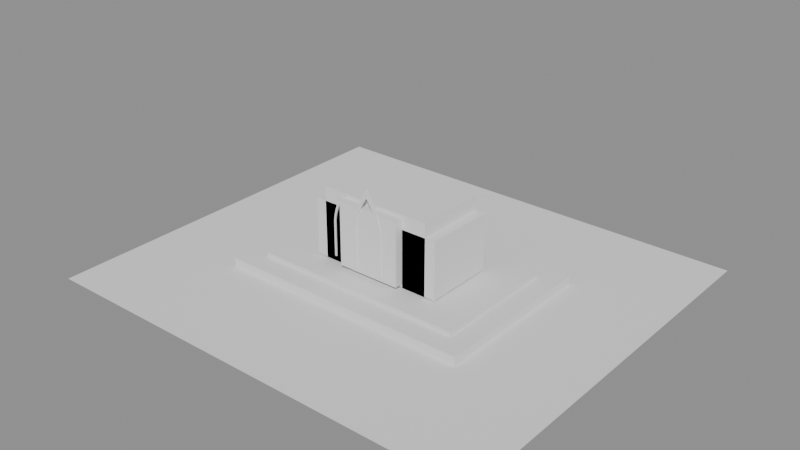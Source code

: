 # Source: 00009.blend  (saved by Blender 4.5.90; exported with 4.5.12 LTS)
import bpy
from mathutils import Matrix  # noqa: F401  (used for matrix-valued properties, if any)

bpy.ops.wm.read_factory_settings(use_empty=True)
scene = bpy.context.scene
scene.name = 'Scene'

# ---- meshes
me_plane = bpy.data.meshes.new('Plane')
me_plane.from_pydata([(-1.0, -1.0, 0.0), (1.0, -1.0, 0.0), (-1.0, 1.0, 0.0), (1.0, 1.0, 0.0)], [], [(0, 1, 3, 2)])
_uv = me_plane.uv_layers.new(name='UVMap')
_uv.uv.foreach_set('vector', [0.0, 0.0, 1.0, 0.0, 1.0, 1.0, 0.0, 1.0])
me_plane.update()
me_cube = bpy.data.meshes.new('Cube')
me_cube.from_pydata([(-1.0, -1.0, -1.0), (-1.0, -1.0, 1.0), (-1.0, 1.0, -1.0), (-1.0, 1.0, 1.0), (1.0, -1.0, -1.0), (1.0, -1.0, 1.0), (1.0, 1.0, -1.0), (1.0, 1.0, 1.0)], [], [(0, 1, 3, 2), (2, 3, 7, 6), (6, 7, 5, 4), (4, 5, 1, 0), (2, 6, 4, 0), (7, 3, 1, 5)])
_uv = me_cube.uv_layers.new(name='UVMap')
_uv.uv.foreach_set('vector', [0.375, 0.0, 0.625, 0.0, 0.625, 0.25, 0.375, 0.25, 0.375, 0.25, 0.625, 0.25, 0.625, 0.5, 0.375, 0.5, 0.375, 0.5, 0.625, 0.5, 0.625, 0.75, 0.375, 0.75, 0.375, 0.75, 0.625, 0.75, 0.625, 1.0, 0.375, 1.0, 0.125, 0.5, 0.375, 0.5, 0.375, 0.75, 0.125, 0.75, 0.625, 0.5, 0.875, 0.5, 0.875, 0.75, 0.625, 0.75])
me_cube.update()
me_cube_001 = bpy.data.meshes.new('Cube.001')
me_cube_001.from_pydata([(-1.0, -1.0, -1.0), (-1.0, -1.0, 1.0), (-1.0, 1.0, -1.0), (-1.0, 1.0, 1.0), (1.0, -1.0, -1.0), (1.0, -1.0, 1.0), (1.0, 1.0, -1.0), (1.0, 1.0, 1.0)], [], [(0, 1, 3, 2), (2, 3, 7, 6), (6, 7, 5, 4), (4, 5, 1, 0), (2, 6, 4, 0), (7, 3, 1, 5)])
_uv = me_cube_001.uv_layers.new(name='UVMap')
_uv.uv.foreach_set('vector', [0.375, 0.0, 0.625, 0.0, 0.625, 0.25, 0.375, 0.25, 0.375, 0.25, 0.625, 0.25, 0.625, 0.5, 0.375, 0.5, 0.375, 0.5, 0.625, 0.5, 0.625, 0.75, 0.375, 0.75, 0.375, 0.75, 0.625, 0.75, 0.625, 1.0, 0.375, 1.0, 0.125, 0.5, 0.375, 0.5, 0.375, 0.75, 0.125, 0.75, 0.625, 0.5, 0.875, 0.5, 0.875, 0.75, 0.625, 0.75])
me_cube_001.update()
me_cube_002 = bpy.data.meshes.new('Cube.002')
me_cube_002.from_pydata([(-1.0, -1.0, -1.0), (-1.0, -1.0, 1.0), (-1.0, 1.0, -1.0), (-1.0, 1.0, 1.0), (1.0, -1.0, -1.0), (1.0, -1.0, 1.0), (1.0, 1.0, -1.0), (1.0, 1.0, 1.0)], [], [(0, 1, 3, 2), (2, 3, 7, 6), (6, 7, 5, 4), (4, 5, 1, 0), (2, 6, 4, 0), (7, 3, 1, 5)])
_uv = me_cube_002.uv_layers.new(name='UVMap')
_uv.uv.foreach_set('vector', [0.375, 0.0, 0.625, 0.0, 0.625, 0.25, 0.375, 0.25, 0.375, 0.25, 0.625, 0.25, 0.625, 0.5, 0.375, 0.5, 0.375, 0.5, 0.625, 0.5, 0.625, 0.75, 0.375, 0.75, 0.375, 0.75, 0.625, 0.75, 0.625, 1.0, 0.375, 1.0, 0.125, 0.5, 0.375, 0.5, 0.375, 0.75, 0.125, 0.75, 0.625, 0.5, 0.875, 0.5, 0.875, 0.75, 0.625, 0.75])
me_cube_002.update()
me_cube_003 = bpy.data.meshes.new('Cube.003')
me_cube_003.from_pydata([(-1.0, -1.0, -1.0), (-1.0, -1.0, 1.0), (-1.0, 1.0, -1.0), (-1.0, 1.0, 1.0), (1.0, -1.0, -1.0), (1.0, -1.0, 1.0), (1.0, 1.0, -1.0), (1.0, 1.0, 1.0)], [], [(0, 1, 3, 2), (2, 3, 7, 6), (6, 7, 5, 4), (4, 5, 1, 0), (2, 6, 4, 0), (7, 3, 1, 5)])
_uv = me_cube_003.uv_layers.new(name='UVMap')
_uv.uv.foreach_set('vector', [0.375, 0.0, 0.625, 0.0, 0.625, 0.25, 0.375, 0.25, 0.375, 0.25, 0.625, 0.25, 0.625, 0.5, 0.375, 0.5, 0.375, 0.5, 0.625, 0.5, 0.625, 0.75, 0.375, 0.75, 0.375, 0.75, 0.625, 0.75, 0.625, 1.0, 0.375, 1.0, 0.125, 0.5, 0.375, 0.5, 0.375, 0.75, 0.125, 0.75, 0.625, 0.5, 0.875, 0.5, 0.875, 0.75, 0.625, 0.75])
me_cube_003.update()
me_cube_004 = bpy.data.meshes.new('Cube.004')
me_cube_004.from_pydata([(-1.0, -1.0, -1.0), (-1.0, -1.0, 1.0), (-1.0, 1.0, -1.0), (-1.0, 1.0, 1.0), (1.0, -1.0, -1.0), (1.0, -1.0, 1.0), (1.0, 1.0, -1.0), (1.0, 1.0, 1.0)], [], [(0, 1, 3, 2), (2, 3, 7, 6), (6, 7, 5, 4), (4, 5, 1, 0), (2, 6, 4, 0), (7, 3, 1, 5)])
_uv = me_cube_004.uv_layers.new(name='UVMap')
_uv.uv.foreach_set('vector', [0.375, 0.0, 0.625, 0.0, 0.625, 0.25, 0.375, 0.25, 0.375, 0.25, 0.625, 0.25, 0.625, 0.5, 0.375, 0.5, 0.375, 0.5, 0.625, 0.5, 0.625, 0.75, 0.375, 0.75, 0.375, 0.75, 0.625, 0.75, 0.625, 1.0, 0.375, 1.0, 0.125, 0.5, 0.375, 0.5, 0.375, 0.75, 0.125, 0.75, 0.625, 0.5, 0.875, 0.5, 0.875, 0.75, 0.625, 0.75])
me_cube_004.update()
me_cube_005 = bpy.data.meshes.new('Cube.005')
me_cube_005.from_pydata([(-1.0, -1.0, -1.0), (-1.0, -1.0, 1.0), (-1.0, 1.0, -1.0), (-1.0, 1.0, 1.0), (1.0, -1.0, -1.0), (1.0, -1.0, 1.0), (1.0, 1.0, -1.0), (1.0, 1.0, 1.0)], [], [(0, 1, 3, 2), (2, 3, 7, 6), (6, 7, 5, 4), (4, 5, 1, 0), (2, 6, 4, 0), (7, 3, 1, 5)])
_uv = me_cube_005.uv_layers.new(name='UVMap')
_uv.uv.foreach_set('vector', [0.375, 0.0, 0.625, 0.0, 0.625, 0.25, 0.375, 0.25, 0.375, 0.25, 0.625, 0.25, 0.625, 0.5, 0.375, 0.5, 0.375, 0.5, 0.625, 0.5, 0.625, 0.75, 0.375, 0.75, 0.375, 0.75, 0.625, 0.75, 0.625, 1.0, 0.375, 1.0, 0.125, 0.5, 0.375, 0.5, 0.375, 0.75, 0.125, 0.75, 0.625, 0.5, 0.875, 0.5, 0.875, 0.75, 0.625, 0.75])
me_cube_005.update()
me_taj_mainarch = bpy.data.meshes.new('Taj_MainArch')
me_taj_mainarch.from_pydata([(-1.0, -0.15, 0.0), (-1.0, -0.15, 1.6), (-0.9375, -0.15, 1.831), (-0.875, -0.15, 1.962), (-0.8125, -0.15, 2.072), (-0.75, -0.15, 2.169), (-0.6875, -0.15, 2.257), (-0.625, -0.15, 2.34), (-0.5625, -0.15, 2.418), (-0.5, -0.15, 2.492), (-0.4375, -0.15, 2.563), (-0.375, -0.15, 2.631), (-0.3125, -0.15, 2.697), (-0.25, -0.15, 2.761), (-0.1875, -0.15, 2.823), (-0.125, -0.15, 2.884), (-0.0625, -0.15, 2.942), (0.0, -0.15, 3.0), (0.0625, -0.15, 2.942), (0.125, -0.15, 2.884), (0.1875, -0.15, 2.823), (0.25, -0.15, 2.761), (0.3125, -0.15, 2.697), (0.375, -0.15, 2.631), (0.4375, -0.15, 2.563), (0.5, -0.15, 2.492), (0.5625, -0.15, 2.418), (0.625, -0.15, 2.34), (0.6875, -0.15, 2.257), (0.75, -0.15, 2.169), (0.8125, -0.15, 2.072), (0.875, -0.15, 1.962), (0.9375, -0.15, 1.831), (1.0, -0.15, 1.6), (1.0, -0.15, 0.0), (-0.8, -0.15, 0.0), (-0.8, -0.15, 1.6), (-0.75, -0.15, 1.781), (-0.7, -0.15, 1.885), (-0.65, -0.15, 1.971), (-0.6, -0.15, 2.047), (-0.55, -0.15, 2.116), (-0.5, -0.15, 2.181), (-0.45, -0.15, 2.243), (-0.4, -0.15, 2.301), (-0.35, -0.15, 2.357), (-0.3, -0.15, 2.41), (-0.25, -0.15, 2.462), (-0.2, -0.15, 2.512), (-0.15, -0.15, 2.561), (-0.1, -0.15, 2.609), (-0.05, -0.15, 2.655), (0.0, -0.15, 2.7), (0.05, -0.15, 2.655), (0.1, -0.15, 2.609), (0.15, -0.15, 2.561), (0.2, -0.15, 2.512), (0.25, -0.15, 2.462), (0.3, -0.15, 2.41), (0.35, -0.15, 2.357), (0.4, -0.15, 2.301), (0.45, -0.15, 2.243), (0.5, -0.15, 2.181), (0.55, -0.15, 2.116), (0.6, -0.15, 2.047), (0.65, -0.15, 1.971), (0.7, -0.15, 1.885), (0.75, -0.15, 1.781), (0.8, -0.15, 1.6), (0.8, -0.15, 0.0), (-1.0, 0.15, 0.0), (-1.0, 0.15, 1.6), (-0.9375, 0.15, 1.831), (-0.875, 0.15, 1.962), (-0.8125, 0.15, 2.072), (-0.75, 0.15, 2.169), (-0.6875, 0.15, 2.257), (-0.625, 0.15, 2.34), (-0.5625, 0.15, 2.418), (-0.5, 0.15, 2.492), (-0.4375, 0.15, 2.563), (-0.375, 0.15, 2.631), (-0.3125, 0.15, 2.697), (-0.25, 0.15, 2.761), (-0.1875, 0.15, 2.823), (-0.125, 0.15, 2.884), (-0.0625, 0.15, 2.942), (0.0, 0.15, 3.0), (0.0625, 0.15, 2.942), (0.125, 0.15, 2.884), (0.1875, 0.15, 2.823), (0.25, 0.15, 2.761), (0.3125, 0.15, 2.697), (0.375, 0.15, 2.631), (0.4375, 0.15, 2.563), (0.5, 0.15, 2.492), (0.5625, 0.15, 2.418), (0.625, 0.15, 2.34), (0.6875, 0.15, 2.257), (0.75, 0.15, 2.169), (0.8125, 0.15, 2.072), (0.875, 0.15, 1.962), (0.9375, 0.15, 1.831), (1.0, 0.15, 1.6), (1.0, 0.15, 0.0), (-0.8, 0.15, 0.0), (-0.8, 0.15, 1.6), (-0.75, 0.15, 1.781), (-0.7, 0.15, 1.885), (-0.65, 0.15, 1.971), (-0.6, 0.15, 2.047), (-0.55, 0.15, 2.116), (-0.5, 0.15, 2.181), (-0.45, 0.15, 2.243), (-0.4, 0.15, 2.301), (-0.35, 0.15, 2.357), (-0.3, 0.15, 2.41), (-0.25, 0.15, 2.462), (-0.2, 0.15, 2.512), (-0.15, 0.15, 2.561), (-0.1, 0.15, 2.609), (-0.05, 0.15, 2.655), (0.0, 0.15, 2.7), (0.05, 0.15, 2.655), (0.1, 0.15, 2.609), (0.15, 0.15, 2.561), (0.2, 0.15, 2.512), (0.25, 0.15, 2.462), (0.3, 0.15, 2.41), (0.35, 0.15, 2.357), (0.4, 0.15, 2.301), (0.45, 0.15, 2.243), (0.5, 0.15, 2.181), (0.55, 0.15, 2.116), (0.6, 0.15, 2.047), (0.65, 0.15, 1.971), (0.7, 0.15, 1.885), (0.75, 0.15, 1.781), (0.8, 0.15, 1.6), (0.8, 0.15, 0.0)], [], [(0, 1, 36, 35), (70, 105, 106, 71), (0, 70, 71, 1), (35, 36, 106, 105), (1, 2, 37, 36), (71, 106, 107, 72), (1, 71, 72, 2), (36, 37, 107, 106), (2, 3, 38, 37), (72, 107, 108, 73), (2, 72, 73, 3), (37, 38, 108, 107), (3, 4, 39, 38), (73, 108, 109, 74), (3, 73, 74, 4), (38, 39, 109, 108), (4, 5, 40, 39), (74, 109, 110, 75), (4, 74, 75, 5), (39, 40, 110, 109), (5, 6, 41, 40), (75, 110, 111, 76), (5, 75, 76, 6), (40, 41, 111, 110), (6, 7, 42, 41), (76, 111, 112, 77), (6, 76, 77, 7), (41, 42, 112, 111), (7, 8, 43, 42), (77, 112, 113, 78), (7, 77, 78, 8), (42, 43, 113, 112), (8, 9, 44, 43), (78, 113, 114, 79), (8, 78, 79, 9), (43, 44, 114, 113), (9, 10, 45, 44), (79, 114, 115, 80), (9, 79, 80, 10), (44, 45, 115, 114), (10, 11, 46, 45), (80, 115, 116, 81), (10, 80, 81, 11), (45, 46, 116, 115), (11, 12, 47, 46), (81, 116, 117, 82), (11, 81, 82, 12), (46, 47, 117, 116), (12, 13, 48, 47), (82, 117, 118, 83), (12, 82, 83, 13), (47, 48, 118, 117), (13, 14, 49, 48), (83, 118, 119, 84), (13, 83, 84, 14), (48, 49, 119, 118), (14, 15, 50, 49), (84, 119, 120, 85), (14, 84, 85, 15), (49, 50, 120, 119), (15, 16, 51, 50), (85, 120, 121, 86), (15, 85, 86, 16), (50, 51, 121, 120), (16, 17, 52, 51), (86, 121, 122, 87), (16, 86, 87, 17), (51, 52, 122, 121), (17, 18, 53, 52), (87, 122, 123, 88), (17, 87, 88, 18), (52, 53, 123, 122), (18, 19, 54, 53), (88, 123, 124, 89), (18, 88, 89, 19), (53, 54, 124, 123), (19, 20, 55, 54), (89, 124, 125, 90), (19, 89, 90, 20), (54, 55, 125, 124), (20, 21, 56, 55), (90, 125, 126, 91), (20, 90, 91, 21), (55, 56, 126, 125), (21, 22, 57, 56), (91, 126, 127, 92), (21, 91, 92, 22), (56, 57, 127, 126), (22, 23, 58, 57), (92, 127, 128, 93), (22, 92, 93, 23), (57, 58, 128, 127), (23, 24, 59, 58), (93, 128, 129, 94), (23, 93, 94, 24), (58, 59, 129, 128), (24, 25, 60, 59), (94, 129, 130, 95), (24, 94, 95, 25), (59, 60, 130, 129), (25, 26, 61, 60), (95, 130, 131, 96), (25, 95, 96, 26), (60, 61, 131, 130), (26, 27, 62, 61), (96, 131, 132, 97), (26, 96, 97, 27), (61, 62, 132, 131), (27, 28, 63, 62), (97, 132, 133, 98), (27, 97, 98, 28), (62, 63, 133, 132), (28, 29, 64, 63), (98, 133, 134, 99), (28, 98, 99, 29), (63, 64, 134, 133), (29, 30, 65, 64), (99, 134, 135, 100), (29, 99, 100, 30), (64, 65, 135, 134), (30, 31, 66, 65), (100, 135, 136, 101), (30, 100, 101, 31), (65, 66, 136, 135), (31, 32, 67, 66), (101, 136, 137, 102), (31, 101, 102, 32), (66, 67, 137, 136), (32, 33, 68, 67), (102, 137, 138, 103), (32, 102, 103, 33), (67, 68, 138, 137), (33, 34, 69, 68), (103, 138, 139, 104), (33, 103, 104, 34), (68, 69, 139, 138), (0, 35, 105, 70), (34, 104, 139, 69)])
me_taj_mainarch.update()
me_taj_leftarch = bpy.data.meshes.new('Taj_LeftArch')
me_taj_leftarch.from_pydata([(-1.0, -0.15, 0.0), (-1.0, -0.15, 1.6), (-0.9375, -0.15, 1.831), (-0.875, -0.15, 1.962), (-0.8125, -0.15, 2.072), (-0.75, -0.15, 2.169), (-0.6875, -0.15, 2.257), (-0.625, -0.15, 2.34), (-0.5625, -0.15, 2.418), (-0.5, -0.15, 2.492), (-0.4375, -0.15, 2.563), (-0.375, -0.15, 2.631), (-0.3125, -0.15, 2.697), (-0.25, -0.15, 2.761), (-0.1875, -0.15, 2.823), (-0.125, -0.15, 2.884), (-0.0625, -0.15, 2.942), (0.0, -0.15, 3.0), (0.0625, -0.15, 2.942), (0.125, -0.15, 2.884), (0.1875, -0.15, 2.823), (0.25, -0.15, 2.761), (0.3125, -0.15, 2.697), (0.375, -0.15, 2.631), (0.4375, -0.15, 2.563), (0.5, -0.15, 2.492), (0.5625, -0.15, 2.418), (0.625, -0.15, 2.34), (0.6875, -0.15, 2.257), (0.75, -0.15, 2.169), (0.8125, -0.15, 2.072), (0.875, -0.15, 1.962), (0.9375, -0.15, 1.831), (1.0, -0.15, 1.6), (1.0, -0.15, 0.0), (-0.8, -0.15, 0.0), (-0.8, -0.15, 1.6), (-0.75, -0.15, 1.781), (-0.7, -0.15, 1.885), (-0.65, -0.15, 1.971), (-0.6, -0.15, 2.047), (-0.55, -0.15, 2.116), (-0.5, -0.15, 2.181), (-0.45, -0.15, 2.243), (-0.4, -0.15, 2.301), (-0.35, -0.15, 2.357), (-0.3, -0.15, 2.41), (-0.25, -0.15, 2.462), (-0.2, -0.15, 2.512), (-0.15, -0.15, 2.561), (-0.1, -0.15, 2.609), (-0.05, -0.15, 2.655), (0.0, -0.15, 2.7), (0.05, -0.15, 2.655), (0.1, -0.15, 2.609), (0.15, -0.15, 2.561), (0.2, -0.15, 2.512), (0.25, -0.15, 2.462), (0.3, -0.15, 2.41), (0.35, -0.15, 2.357), (0.4, -0.15, 2.301), (0.45, -0.15, 2.243), (0.5, -0.15, 2.181), (0.55, -0.15, 2.116), (0.6, -0.15, 2.047), (0.65, -0.15, 1.971), (0.7, -0.15, 1.885), (0.75, -0.15, 1.781), (0.8, -0.15, 1.6), (0.8, -0.15, 0.0), (-1.0, 0.15, 0.0), (-1.0, 0.15, 1.6), (-0.9375, 0.15, 1.831), (-0.875, 0.15, 1.962), (-0.8125, 0.15, 2.072), (-0.75, 0.15, 2.169), (-0.6875, 0.15, 2.257), (-0.625, 0.15, 2.34), (-0.5625, 0.15, 2.418), (-0.5, 0.15, 2.492), (-0.4375, 0.15, 2.563), (-0.375, 0.15, 2.631), (-0.3125, 0.15, 2.697), (-0.25, 0.15, 2.761), (-0.1875, 0.15, 2.823), (-0.125, 0.15, 2.884), (-0.0625, 0.15, 2.942), (0.0, 0.15, 3.0), (0.0625, 0.15, 2.942), (0.125, 0.15, 2.884), (0.1875, 0.15, 2.823), (0.25, 0.15, 2.761), (0.3125, 0.15, 2.697), (0.375, 0.15, 2.631), (0.4375, 0.15, 2.563), (0.5, 0.15, 2.492), (0.5625, 0.15, 2.418), (0.625, 0.15, 2.34), (0.6875, 0.15, 2.257), (0.75, 0.15, 2.169), (0.8125, 0.15, 2.072), (0.875, 0.15, 1.962), (0.9375, 0.15, 1.831), (1.0, 0.15, 1.6), (1.0, 0.15, 0.0), (-0.8, 0.15, 0.0), (-0.8, 0.15, 1.6), (-0.75, 0.15, 1.781), (-0.7, 0.15, 1.885), (-0.65, 0.15, 1.971), (-0.6, 0.15, 2.047), (-0.55, 0.15, 2.116), (-0.5, 0.15, 2.181), (-0.45, 0.15, 2.243), (-0.4, 0.15, 2.301), (-0.35, 0.15, 2.357), (-0.3, 0.15, 2.41), (-0.25, 0.15, 2.462), (-0.2, 0.15, 2.512), (-0.15, 0.15, 2.561), (-0.1, 0.15, 2.609), (-0.05, 0.15, 2.655), (0.0, 0.15, 2.7), (0.05, 0.15, 2.655), (0.1, 0.15, 2.609), (0.15, 0.15, 2.561), (0.2, 0.15, 2.512), (0.25, 0.15, 2.462), (0.3, 0.15, 2.41), (0.35, 0.15, 2.357), (0.4, 0.15, 2.301), (0.45, 0.15, 2.243), (0.5, 0.15, 2.181), (0.55, 0.15, 2.116), (0.6, 0.15, 2.047), (0.65, 0.15, 1.971), (0.7, 0.15, 1.885), (0.75, 0.15, 1.781), (0.8, 0.15, 1.6), (0.8, 0.15, 0.0)], [], [(0, 1, 36, 35), (70, 105, 106, 71), (0, 70, 71, 1), (35, 36, 106, 105), (1, 2, 37, 36), (71, 106, 107, 72), (1, 71, 72, 2), (36, 37, 107, 106), (2, 3, 38, 37), (72, 107, 108, 73), (2, 72, 73, 3), (37, 38, 108, 107), (3, 4, 39, 38), (73, 108, 109, 74), (3, 73, 74, 4), (38, 39, 109, 108), (4, 5, 40, 39), (74, 109, 110, 75), (4, 74, 75, 5), (39, 40, 110, 109), (5, 6, 41, 40), (75, 110, 111, 76), (5, 75, 76, 6), (40, 41, 111, 110), (6, 7, 42, 41), (76, 111, 112, 77), (6, 76, 77, 7), (41, 42, 112, 111), (7, 8, 43, 42), (77, 112, 113, 78), (7, 77, 78, 8), (42, 43, 113, 112), (8, 9, 44, 43), (78, 113, 114, 79), (8, 78, 79, 9), (43, 44, 114, 113), (9, 10, 45, 44), (79, 114, 115, 80), (9, 79, 80, 10), (44, 45, 115, 114), (10, 11, 46, 45), (80, 115, 116, 81), (10, 80, 81, 11), (45, 46, 116, 115), (11, 12, 47, 46), (81, 116, 117, 82), (11, 81, 82, 12), (46, 47, 117, 116), (12, 13, 48, 47), (82, 117, 118, 83), (12, 82, 83, 13), (47, 48, 118, 117), (13, 14, 49, 48), (83, 118, 119, 84), (13, 83, 84, 14), (48, 49, 119, 118), (14, 15, 50, 49), (84, 119, 120, 85), (14, 84, 85, 15), (49, 50, 120, 119), (15, 16, 51, 50), (85, 120, 121, 86), (15, 85, 86, 16), (50, 51, 121, 120), (16, 17, 52, 51), (86, 121, 122, 87), (16, 86, 87, 17), (51, 52, 122, 121), (17, 18, 53, 52), (87, 122, 123, 88), (17, 87, 88, 18), (52, 53, 123, 122), (18, 19, 54, 53), (88, 123, 124, 89), (18, 88, 89, 19), (53, 54, 124, 123), (19, 20, 55, 54), (89, 124, 125, 90), (19, 89, 90, 20), (54, 55, 125, 124), (20, 21, 56, 55), (90, 125, 126, 91), (20, 90, 91, 21), (55, 56, 126, 125), (21, 22, 57, 56), (91, 126, 127, 92), (21, 91, 92, 22), (56, 57, 127, 126), (22, 23, 58, 57), (92, 127, 128, 93), (22, 92, 93, 23), (57, 58, 128, 127), (23, 24, 59, 58), (93, 128, 129, 94), (23, 93, 94, 24), (58, 59, 129, 128), (24, 25, 60, 59), (94, 129, 130, 95), (24, 94, 95, 25), (59, 60, 130, 129), (25, 26, 61, 60), (95, 130, 131, 96), (25, 95, 96, 26), (60, 61, 131, 130), (26, 27, 62, 61), (96, 131, 132, 97), (26, 96, 97, 27), (61, 62, 132, 131), (27, 28, 63, 62), (97, 132, 133, 98), (27, 97, 98, 28), (62, 63, 133, 132), (28, 29, 64, 63), (98, 133, 134, 99), (28, 98, 99, 29), (63, 64, 134, 133), (29, 30, 65, 64), (99, 134, 135, 100), (29, 99, 100, 30), (64, 65, 135, 134), (30, 31, 66, 65), (100, 135, 136, 101), (30, 100, 101, 31), (65, 66, 136, 135), (31, 32, 67, 66), (101, 136, 137, 102), (31, 101, 102, 32), (66, 67, 137, 136), (32, 33, 68, 67), (102, 137, 138, 103), (32, 102, 103, 33), (67, 68, 138, 137), (33, 34, 69, 68), (103, 138, 139, 104), (33, 103, 104, 34), (68, 69, 139, 138), (0, 35, 105, 70), (34, 104, 139, 69)])
me_taj_leftarch.update()

# ---- objects
ob_taj_ground = bpy.data.objects.new('Taj_Ground', me_plane)
ob_taj_mainplatform = bpy.data.objects.new('Taj_MainPlatform', me_cube)
ob_taj_upperplatform = bpy.data.objects.new('Taj_UpperPlatform', me_cube_001)
ob_taj_mainbody = bpy.data.objects.new('Taj_MainBody', me_cube_002)
ob_taj_leftwing = bpy.data.objects.new('Taj_LeftWing', me_cube_003)
ob_taj_rightwing = bpy.data.objects.new('Taj_RightWing', me_cube_004)
ob_taj_centralfacade = bpy.data.objects.new('Taj_CentralFacade', me_cube_005)
ob_taj_mainarch = bpy.data.objects.new('Taj_MainArch', me_taj_mainarch)
ob_taj_leftarch = bpy.data.objects.new('Taj_LeftArch', me_taj_leftarch)

# ---- transforms, parenting, visibility, modifiers, constraints
ob_taj_ground.location = (0.0, 0.0, 0.0)
ob_taj_ground.scale = (32.0, 28.0, 1.0)
ob_taj_mainplatform.location = (0.0, 0.0, 0.6)
ob_taj_mainplatform.scale = (18.0, 12.0, 0.6)
ob_taj_upperplatform.location = (0.0, 0.0, 1.5)
ob_taj_upperplatform.scale = (15.0, 9.0, 0.3)
ob_taj_mainbody.location = (0.0, 0.0, 7.0)
ob_taj_mainbody.scale = (8.0, 5.0, 5.0)
ob_taj_leftwing.location = (-7.0, 0.0, 6.0)
ob_taj_leftwing.scale = (2.5, 5.0, 4.0)
ob_taj_rightwing.location = (7.0, 0.0, 6.0)
ob_taj_rightwing.scale = (2.5, 5.0, 4.0)
ob_taj_centralfacade.location = (0.0, -5.4, 7.0)
ob_taj_centralfacade.scale = (4.5, 0.8, 4.5)
ob_taj_mainarch.location = (0.0, -6.25, 3.0)
ob_taj_mainarch.scale = (2.2, 0.5, 3.8)
ob_taj_leftarch.location = (-4.8, -5.45, 3.0)
ob_taj_leftarch.scale = (1.35, 0.5, 3.1)

# ---- collection membership
scene.collection.objects.link(ob_taj_ground)
scene.collection.objects.link(ob_taj_mainplatform)
scene.collection.objects.link(ob_taj_upperplatform)
scene.collection.objects.link(ob_taj_mainbody)
scene.collection.objects.link(ob_taj_leftwing)
scene.collection.objects.link(ob_taj_rightwing)
scene.collection.objects.link(ob_taj_centralfacade)
scene.collection.objects.link(ob_taj_mainarch)
scene.collection.objects.link(ob_taj_leftarch)

# ---- scene / render settings (as saved in the file)
scene.frame_start = 1; scene.frame_end = 250; scene.frame_set(1)
scene.render.engine = 'BLENDER_EEVEE_NEXT'
bpy.context.view_layer.update()

# ---- added for rendering (the .blend has no active camera and no usable light): camera, sun + grey world if the file has none
cam_auto = bpy.data.cameras.new('AutoCamera')
cam_auto.lens = 50.0
cam_auto.sensor_width = 36.0
cam_auto.clip_end = 1400.52
ob_auto_camera = bpy.data.objects.new('AutoCamera', cam_auto)
scene.collection.objects.link(ob_auto_camera)
ob_auto_camera.location = (79.8022, -95.7627, 71.0418)
ob_auto_camera.rotation_euler = (1.09748, -7.21219e-08, 0.694738)
scene.camera = ob_auto_camera
light_auto_sun = bpy.data.lights.new('AutoSun', 'SUN')
light_auto_sun.energy = 3.0
light_auto_sun.angle = 0.0523599
ob_auto_sun = bpy.data.objects.new('AutoSun', light_auto_sun)
scene.collection.objects.link(ob_auto_sun)
ob_auto_sun.rotation_euler = (0.872665, 0.174533, 0.523599)
if scene.world is None:
    world_auto = bpy.data.worlds.new('AutoWorld')
    world_auto.color = (0.3, 0.3, 0.3)
    scene.world = world_auto
bpy.context.view_layer.update()
